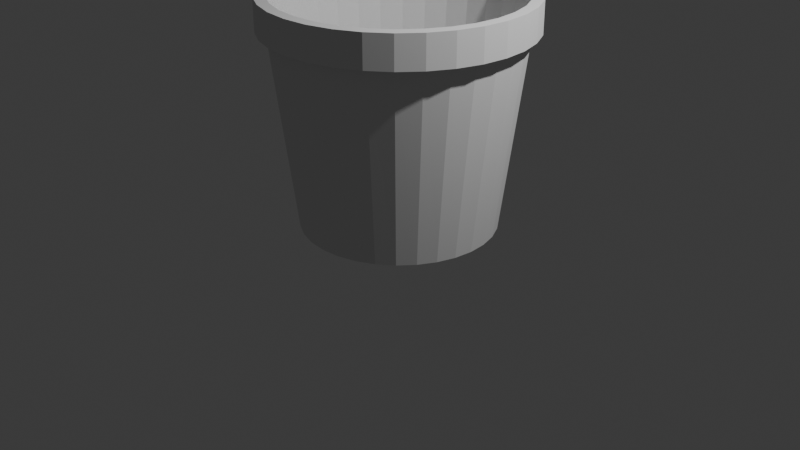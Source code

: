 # Source: cactus.blend  (saved by Blender 4.0.36; exported with 4.5.12 LTS)
import bpy
from mathutils import Matrix  # noqa: F401  (used for matrix-valued properties, if any)

bpy.ops.wm.read_factory_settings(use_empty=True)
scene = bpy.context.scene
scene.name = 'Scene'

# ---- collections
col_collection = bpy.data.collections.new('Collection'); scene.collection.children.link(col_collection)

# ---- node groups
ng_auto_smooth = bpy.data.node_groups.new('Auto Smooth', 'GeometryNodeTree')
_s = ng_auto_smooth.interface.new_socket(name='Geometry', in_out='OUTPUT', socket_type='NodeSocketGeometry')
_s = ng_auto_smooth.interface.new_socket(name='Geometry', in_out='INPUT', socket_type='NodeSocketGeometry')
_s = ng_auto_smooth.interface.new_socket(name='Angle', in_out='INPUT', socket_type='NodeSocketFloat')
_s.subtype = 'ANGLE'
_s.min_value = 0.0
_s.max_value = 3.142
ng_auto_smooth.is_modifier = True
_N = ng_auto_smooth.nodes; _L = ng_auto_smooth.links
n0 = _N.new('NodeGroupOutput'); n0.name = 'Group Output'; n0.location = (480, -100)
n1 = _N.new('NodeGroupInput'); n1.name = 'Group Input'; n1.location = (-420, -300)
n2 = _N.new('NodeGroupInput'); n2.name = 'Group Input.001'; n2.location = (-60, -100)
n3 = _N.new('GeometryNodeSetShadeSmooth'); n3.name = 'Set Shade Smooth'; n3.location = (120, -100)
n3.domain = 'EDGE'
n4 = _N.new('GeometryNodeSetShadeSmooth'); n4.name = 'Set Shade Smooth.001'; n4.location = (300, -100)
n5 = _N.new('GeometryNodeInputMeshEdgeAngle'); n5.name = 'Edge Angle'; n5.location = (-420, -220)
n6 = _N.new('GeometryNodeInputEdgeSmooth'); n6.name = 'Is Edge Smooth'; n6.location = (-60, -160)
n7 = _N.new('GeometryNodeInputShadeSmooth'); n7.name = 'Is Face Smooth'; n7.location = (-240, -340)
n8 = _N.new('FunctionNodeBooleanMath'); n8.name = 'Boolean Math'; n8.location = (-60, -220)
n9 = _N.new('FunctionNodeCompare'); n9.name = 'Compare'; n9.location = (-240, -180)
n9.operation = 'LESS_EQUAL'
_L.new(n5.outputs[0], n9.inputs[0])
_L.new(n4.outputs[0], n0.inputs[0])
_L.new(n1.outputs[1], n9.inputs[1])
_L.new(n9.outputs[0], n8.inputs[0])
_L.new(n7.outputs[0], n8.inputs[1])
_L.new(n2.outputs[0], n3.inputs[0])
_L.new(n6.outputs[0], n3.inputs[1])
_L.new(n3.outputs[0], n4.inputs[0])
_L.new(n8.outputs[0], n3.inputs[2])
n0.is_active_output = True

# ---- world
world_world = bpy.data.worlds.new('World'); scene.world = world_world
world_world.use_nodes = True; world_world.node_tree.nodes.clear()
_N = world_world.node_tree.nodes; _L = world_world.node_tree.links
n0 = _N.new('ShaderNodeOutputWorld'); n0.name = 'World Output'; n0.location = (300, 300)
n1 = _N.new('ShaderNodeBackground'); n1.name = 'Background'; n1.location = (10, 300)
n1.inputs[0].default_value = (0.05088, 0.05088, 0.05088, 1.0)
_L.new(n1.outputs[0], n0.inputs[0])
n0.is_active_output = True
world_world.color = (0.05088, 0.05088, 0.05088)
world_world.use_sun_shadow = False
world_world.sun_shadow_jitter_overblur = 0.0

# ---- cameras
cam_camera = bpy.data.cameras.new('Camera')
cam_camera.clip_end = 100.0
cam_camera.ortho_scale = 7.314

# ---- lights
light_light = bpy.data.lights.new('Light', 'POINT')
light_light.transmission_factor = 0.0
light_light.use_soft_falloff = False
light_light.energy = 1000.0
light_light.shadow_soft_size = 0.1
light_light.shadow_maximum_resolution = 0.006
light_light.use_absolute_resolution = True

# ---- meshes
me_cylinder = bpy.data.meshes.new('Cylinder')
me_cylinder.from_pydata([(0.0, 0.1057, 0.003517), (-6.856e-10, 1.245, 2.004), (0.02062, 0.1037, 0.003517), (0.243, 1.221, 2.004), (0.04045, 0.09766, 0.003517), (0.4766, 1.151, 2.004), (0.05873, 0.08789, 0.003517), (0.6919, 1.035, 2.004), (0.07474, 0.07474, 0.003517), (0.8806, 0.8806, 2.004), (0.08789, 0.05873, 0.003517), (1.035, 0.6919, 2.004), (0.09766, 0.04045, 0.003517), (1.151, 0.4766, 2.004), (0.1037, 0.02062, 0.003517), (1.221, 0.243, 2.004), (0.1057, 0.0, 0.003517), (1.245, 1.828e-09, 2.004), (0.1037, -0.02062, 0.003517), (1.221, -0.243, 2.004), (0.09766, -0.04045, 0.003517), (1.151, -0.4766, 2.004), (0.08789, -0.05873, 0.003517), (1.035, -0.6919, 2.004), (0.07474, -0.07474, 0.003517), (0.8806, -0.8806, 2.004), (0.05873, -0.08789, 0.003517), (0.6919, -1.035, 2.004), (0.04045, -0.09766, 0.003517), (0.4766, -1.151, 2.004), (0.02062, -0.1037, 0.003517), (0.243, -1.221, 2.004), (0.0, -0.1057, 0.003517), (-6.856e-10, -1.245, 2.004), (-0.02062, -0.1037, 0.003517), (-0.243, -1.221, 2.004), (-0.04045, -0.09766, 0.003517), (-0.4766, -1.151, 2.004), (-0.05873, -0.08789, 0.003517), (-0.6919, -1.035, 2.004), (-0.07474, -0.07474, 0.003517), (-0.8806, -0.8806, 2.004), (-0.08789, -0.05873, 0.003517), (-1.035, -0.6919, 2.004), (-0.09766, -0.04045, 0.003517), (-1.151, -0.4766, 2.004), (-0.1037, -0.02062, 0.003517), (-1.221, -0.243, 2.004), (-0.1057, 0.0, 0.003517), (-1.245, 1.828e-09, 2.004), (-0.1037, 0.02062, 0.003517), (-1.221, 0.243, 2.004), (-0.09766, 0.04045, 0.003517), (-1.151, 0.4766, 2.004), (-0.08789, 0.05873, 0.003517), (-1.035, 0.6919, 2.004), (-0.07474, 0.07474, 0.003517), (-0.8806, 0.8806, 2.004), (-0.05873, 0.08789, 0.003517), (-0.6919, 1.035, 2.004), (-0.04045, 0.09766, 0.003517), (-0.4766, 1.151, 2.004), (-0.02062, 0.1037, 0.003517), (-0.243, 1.221, 2.004), (0.2621, 1.318, 2.004), (1.019e-09, 1.343, 2.004), (0.5141, 1.241, 2.004), (0.7463, 1.117, 2.004), (0.9499, 0.9499, 2.004), (1.117, 0.7463, 2.004), (1.241, 0.5141, 2.004), (1.318, 0.2621, 2.004), (1.343, 2.265e-09, 2.004), (1.318, -0.2621, 2.004), (1.241, -0.5141, 2.004), (1.117, -0.7463, 2.004), (0.9499, -0.9499, 2.004), (0.7463, -1.117, 2.004), (0.5141, -1.241, 2.004), (0.2621, -1.318, 2.004), (1.019e-09, -1.343, 2.004), (-0.2621, -1.318, 2.004), (-0.5141, -1.241, 2.004), (-0.7463, -1.117, 2.004), (-0.9499, -0.9499, 2.004), (-1.117, -0.7463, 2.004), (-1.241, -0.5141, 2.004), (-1.318, -0.2621, 2.004), (-1.343, 2.265e-09, 2.004), (-1.318, 0.2621, 2.004), (-1.241, 0.5141, 2.004), (-1.117, 0.7463, 2.004), (-0.9499, 0.9499, 2.004), (-0.7463, 1.117, 2.004), (-0.5141, 1.241, 2.004), (-0.2621, 1.318, 2.004), (0.2621, 1.318, 2.334), (2.77e-09, 1.343, 2.334), (0.5141, 1.241, 2.334), (0.7463, 1.117, 2.334), (0.9499, 0.9499, 2.334), (1.117, 0.7463, 2.334), (1.241, 0.5141, 2.334), (1.318, 0.2621, 2.334), (1.343, 2.265e-09, 2.334), (1.318, -0.2621, 2.334), (1.241, -0.5141, 2.334), (1.117, -0.7463, 2.334), (0.9499, -0.9499, 2.334), (0.7463, -1.117, 2.334), (0.5141, -1.241, 2.334), (0.2621, -1.318, 2.334), (2.77e-09, -1.343, 2.334), (-0.2621, -1.318, 2.334), (-0.5141, -1.241, 2.334), (-0.7463, -1.117, 2.334), (-0.9499, -0.9499, 2.334), (-1.117, -0.7463, 2.334), (-1.241, -0.5141, 2.334), (-1.318, -0.2621, 2.334), (-1.343, 2.265e-09, 2.334), (-1.318, 0.2621, 2.334), (-1.241, 0.5141, 2.334), (-1.117, 0.7463, 2.334), (-0.9499, 0.9499, 2.334), (-0.7463, 1.117, 2.334), (-0.5141, 1.241, 2.334), (-0.2621, 1.318, 2.334), (0.2398, 1.205, 2.334), (5.864e-09, 1.229, 2.334), (0.4703, 1.135, 2.334), (0.6828, 1.022, 2.334), (0.869, 0.869, 2.334), (1.022, 0.6828, 2.334), (1.135, 0.4703, 2.334), (1.205, 0.2398, 2.334), (1.229, 1.121e-09, 2.334), (1.205, -0.2398, 2.334), (1.135, -0.4703, 2.334), (1.022, -0.6828, 2.334), (0.869, -0.869, 2.334), (0.6828, -1.022, 2.334), (0.4703, -1.135, 2.334), (0.2398, -1.205, 2.334), (5.864e-09, -1.229, 2.334), (-0.2398, -1.205, 2.334), (-0.4703, -1.135, 2.334), (-0.6828, -1.022, 2.334), (-0.869, -0.869, 2.334), (-1.022, -0.6828, 2.334), (-1.135, -0.4703, 2.334), (-1.205, -0.2398, 2.334), (-1.229, 1.121e-09, 2.334), (-1.205, 0.2398, 2.334), (-1.135, 0.4703, 2.334), (-1.022, 0.6828, 2.334), (-0.869, 0.869, 2.334), (-0.6828, 1.022, 2.334), (-0.4703, 1.135, 2.334), (-0.2398, 1.205, 2.334), (0.01915, 0.09626, 0.1216), (1.931e-08, 0.09814, 0.1216), (0.03756, 0.09067, 0.1216), (0.05453, 0.0816, 0.1216), (0.0694, 0.0694, 0.1216), (0.0816, 0.05453, 0.1216), (0.09067, 0.03756, 0.1216), (0.09626, 0.01915, 0.1216), (0.09814, 4.034e-09, 0.1216), (0.09626, -0.01915, 0.1216), (0.09067, -0.03756, 0.1216), (0.0816, -0.05453, 0.1216), (0.0694, -0.0694, 0.1216), (0.05453, -0.0816, 0.1216), (0.03756, -0.09067, 0.1216), (0.01915, -0.09626, 0.1216), (1.931e-08, -0.09814, 0.1216), (-0.01915, -0.09626, 0.1216), (-0.03756, -0.09067, 0.1216), (-0.05453, -0.0816, 0.1216), (-0.0694, -0.0694, 0.1216), (-0.0816, -0.05453, 0.1216), (-0.09067, -0.03756, 0.1216), (-0.09626, -0.01915, 0.1216), (-0.09814, 4.034e-09, 0.1216), (-0.09626, 0.01915, 0.1216), (-0.09067, 0.03756, 0.1216), (-0.0816, 0.05453, 0.1216), (-0.0694, 0.0694, 0.1216), (-0.05453, 0.0816, 0.1216), (-0.03756, 0.09067, 0.1216), (-0.01915, 0.09626, 0.1216), (0.0, 1.0, 0.003517), (0.1951, 0.9808, 0.003517), (0.3827, 0.9239, 0.003517), (0.5556, 0.8315, 0.003517), (0.7071, 0.7071, 0.003517), (0.8315, 0.5556, 0.003517), (0.9239, 0.3827, 0.003517), (0.9808, 0.1951, 0.003517), (1.0, 0.0, 0.003517), (0.9808, -0.1951, 0.003517), (0.9239, -0.3827, 0.003517), (0.8315, -0.5556, 0.003517), (0.7071, -0.7071, 0.003517), (0.5556, -0.8315, 0.003517), (0.3827, -0.9239, 0.003517), (0.1951, -0.9808, 0.003517), (0.0, -1.0, 0.003517), (-0.1951, -0.9808, 0.003517), (-0.3827, -0.9239, 0.003517), (-0.5556, -0.8315, 0.003517), (-0.7071, -0.7071, 0.003517), (-0.8315, -0.5556, 0.003517), (-0.9239, -0.3827, 0.003517), (-0.9808, -0.1951, 0.003517), (-1.0, 0.0, 0.003517), (-0.9808, 0.1951, 0.003517), (-0.9239, 0.3827, 0.003517), (-0.8315, 0.5556, 0.003517), (-0.7071, 0.7071, 0.003517), (-0.5556, 0.8315, 0.003517), (-0.3827, 0.9239, 0.003517), (-0.1951, 0.9808, 0.003517), (0.1936, 0.9734, 0.1216), (2.568e-09, 0.9924, 0.1216), (0.3798, 0.9169, 0.1216), (0.5514, 0.8252, 0.1216), (0.7018, 0.7018, 0.1216), (0.8252, 0.5514, 0.1216), (0.9169, 0.3798, 0.1216), (0.9734, 0.1936, 0.1216), (0.9924, 4.034e-09, 0.1216), (0.9734, -0.1936, 0.1216), (0.9169, -0.3798, 0.1216), (0.8252, -0.5514, 0.1216), (0.7018, -0.7018, 0.1216), (0.5514, -0.8252, 0.1216), (0.3798, -0.9169, 0.1216), (0.1936, -0.9734, 0.1216), (2.568e-09, -0.9924, 0.1216), (-0.1936, -0.9734, 0.1216), (-0.3798, -0.9169, 0.1216), (-0.5514, -0.8252, 0.1216), (-0.7018, -0.7018, 0.1216), (-0.8252, -0.5514, 0.1216), (-0.9169, -0.3798, 0.1216), (-0.9734, -0.1936, 0.1216), (-0.9924, 4.034e-09, 0.1216), (-0.9734, 0.1936, 0.1216), (-0.9169, 0.3798, 0.1216), (-0.8252, 0.5514, 0.1216), (-0.7018, 0.7018, 0.1216), (-0.5514, 0.8252, 0.1216), (-0.3798, 0.9169, 0.1216), (-0.1936, 0.9734, 0.1216)], [], [(192, 1, 3, 193), (193, 3, 5, 194), (194, 5, 7, 195), (195, 7, 9, 196), (196, 9, 11, 197), (197, 11, 13, 198), (198, 13, 15, 199), (199, 15, 17, 200), (200, 17, 19, 201), (201, 19, 21, 202), (202, 21, 23, 203), (203, 23, 25, 204), (204, 25, 27, 205), (205, 27, 29, 206), (206, 29, 31, 207), (207, 31, 33, 208), (208, 33, 35, 209), (209, 35, 37, 210), (210, 37, 39, 211), (211, 39, 41, 212), (212, 41, 43, 213), (213, 43, 45, 214), (214, 45, 47, 215), (215, 47, 49, 216), (216, 49, 51, 217), (217, 51, 53, 218), (218, 53, 55, 219), (219, 55, 57, 220), (220, 57, 59, 221), (221, 59, 61, 222), (63, 61, 94, 95), (222, 61, 63, 223), (223, 63, 1, 192), (88, 87, 119, 120), (19, 17, 72, 73), (37, 35, 81, 82), (55, 53, 90, 91), (11, 9, 68, 69), (29, 27, 77, 78), (47, 45, 86, 87), (3, 1, 65, 64), (1, 63, 95, 65), (21, 19, 73, 74), (39, 37, 82, 83), (57, 55, 91, 92), (13, 11, 69, 70), (31, 29, 78, 79), (49, 47, 87, 88), (5, 3, 64, 66), (23, 21, 74, 75), (41, 39, 83, 84), (59, 57, 92, 93), (15, 13, 70, 71), (33, 31, 79, 80), (51, 49, 88, 89), (7, 5, 66, 67), (25, 23, 75, 76), (43, 41, 84, 85), (61, 59, 93, 94), (17, 15, 71, 72), (35, 33, 80, 81), (53, 51, 89, 90), (9, 7, 67, 68), (27, 25, 76, 77), (45, 43, 85, 86), (123, 122, 154, 155), (75, 74, 106, 107), (89, 88, 120, 121), (76, 75, 107, 108), (90, 89, 121, 122), (77, 76, 108, 109), (91, 90, 122, 123), (78, 77, 109, 110), (64, 65, 97, 96), (92, 91, 123, 124), (79, 78, 110, 111), (66, 64, 96, 98), (93, 92, 124, 125), (80, 79, 111, 112), (67, 66, 98, 99), (94, 93, 125, 126), (81, 80, 112, 113), (68, 67, 99, 100), (95, 94, 126, 127), (82, 81, 113, 114), (69, 68, 100, 101), (65, 95, 127, 97), (83, 82, 114, 115), (70, 69, 101, 102), (84, 83, 115, 116), (71, 70, 102, 103), (85, 84, 116, 117), (72, 71, 103, 104), (86, 85, 117, 118), (73, 72, 104, 105), (87, 86, 118, 119), (74, 73, 105, 106), (131, 130, 226, 227), (110, 109, 141, 142), (96, 97, 129, 128), (124, 123, 155, 156), (111, 110, 142, 143), (98, 96, 128, 130), (125, 124, 156, 157), (112, 111, 143, 144), (99, 98, 130, 131), (126, 125, 157, 158), (113, 112, 144, 145), (100, 99, 131, 132), (127, 126, 158, 159), (114, 113, 145, 146), (101, 100, 132, 133), (97, 127, 159, 129), (115, 114, 146, 147), (102, 101, 133, 134), (116, 115, 147, 148), (103, 102, 134, 135), (117, 116, 148, 149), (104, 103, 135, 136), (118, 117, 149, 150), (105, 104, 136, 137), (119, 118, 150, 151), (106, 105, 137, 138), (120, 119, 151, 152), (107, 106, 138, 139), (121, 120, 152, 153), (108, 107, 139, 140), (122, 121, 153, 154), (109, 108, 140, 141), (158, 157, 253, 254), (145, 144, 240, 241), (132, 131, 227, 228), (159, 158, 254, 255), (146, 145, 241, 242), (133, 132, 228, 229), (129, 159, 255, 225), (147, 146, 242, 243), (134, 133, 229, 230), (148, 147, 243, 244), (135, 134, 230, 231), (149, 148, 244, 245), (136, 135, 231, 232), (150, 149, 245, 246), (137, 136, 232, 233), (151, 150, 246, 247), (138, 137, 233, 234), (152, 151, 247, 248), (139, 138, 234, 235), (153, 152, 248, 249), (140, 139, 235, 236), (154, 153, 249, 250), (141, 140, 236, 237), (155, 154, 250, 251), (142, 141, 237, 238), (128, 129, 225, 224), (156, 155, 251, 252), (143, 142, 238, 239), (130, 128, 224, 226), (157, 156, 252, 253), (144, 143, 239, 240), (2, 0, 192, 193), (4, 2, 193, 194), (6, 4, 194, 195), (8, 6, 195, 196), (10, 8, 196, 197), (12, 10, 197, 198), (14, 12, 198, 199), (16, 14, 199, 200), (18, 16, 200, 201), (20, 18, 201, 202), (22, 20, 202, 203), (24, 22, 203, 204), (26, 24, 204, 205), (28, 26, 205, 206), (30, 28, 206, 207), (32, 30, 207, 208), (34, 32, 208, 209), (36, 34, 209, 210), (38, 36, 210, 211), (40, 38, 211, 212), (42, 40, 212, 213), (44, 42, 213, 214), (46, 44, 214, 215), (48, 46, 215, 216), (50, 48, 216, 217), (52, 50, 217, 218), (54, 52, 218, 219), (56, 54, 219, 220), (58, 56, 220, 221), (60, 58, 221, 222), (62, 60, 222, 223), (0, 62, 223, 192), (161, 160, 224, 225), (160, 162, 226, 224), (162, 163, 227, 226), (163, 164, 228, 227), (164, 165, 229, 228), (165, 166, 230, 229), (166, 167, 231, 230), (167, 168, 232, 231), (168, 169, 233, 232), (169, 170, 234, 233), (170, 171, 235, 234), (171, 172, 236, 235), (172, 173, 237, 236), (173, 174, 238, 237), (174, 175, 239, 238), (175, 176, 240, 239), (176, 177, 241, 240), (177, 178, 242, 241), (178, 179, 243, 242), (179, 180, 244, 243), (180, 181, 245, 244), (181, 182, 246, 245), (182, 183, 247, 246), (183, 184, 248, 247), (184, 185, 249, 248), (185, 186, 250, 249), (186, 187, 251, 250), (187, 188, 252, 251), (188, 189, 253, 252), (189, 190, 254, 253), (190, 191, 255, 254), (191, 161, 225, 255), (2, 161, 0), (34, 177, 32), (161, 191, 0), (30, 175, 174), (2, 4, 162), (24, 172, 171), (60, 62, 190), (6, 162, 4), (160, 2, 162), (187, 54, 56), (163, 162, 6), (58, 190, 189), (56, 58, 189), (163, 6, 8), (56, 189, 188), (164, 163, 8), (188, 187, 56), (10, 165, 8), (22, 171, 170), (62, 191, 190), (187, 186, 54), (165, 10, 12), (177, 176, 32), (166, 165, 12), (50, 52, 186), (166, 12, 14), (50, 186, 185), (167, 166, 14), (48, 50, 185), (167, 14, 16), (168, 167, 16), (48, 185, 184), (48, 184, 183), (169, 168, 16), (46, 48, 183), (169, 16, 18), (170, 169, 18), (46, 183, 182), (44, 46, 182), (170, 18, 20), (44, 182, 181), (20, 22, 170), (42, 44, 181), (180, 40, 181), (22, 24, 171), (165, 164, 8), (186, 52, 54), (40, 180, 179), (173, 172, 24), (38, 40, 179), (173, 24, 26), (38, 179, 178), (174, 173, 26), (36, 38, 178), (174, 26, 28), (28, 30, 174), (177, 34, 178), (191, 62, 0), (175, 30, 32), (34, 36, 178), (40, 42, 181), (176, 175, 32), (190, 58, 60), (160, 161, 2)])
_uv = me_cylinder.uv_layers.new(name='UVMap')
_uv.uv.foreach_set('vector', [1.0, 0.5, 1.0, 1.0, 0.9688, 1.0, 0.9688, 0.5, 0.9688, 0.5, 0.9688, 1.0, 0.9375, 1.0, 0.9375, 0.5, 0.9375, 0.5, 0.9375, 1.0, 0.9062, 1.0, 0.9062, 0.5, 0.9062, 0.5, 0.9062, 1.0, 0.875, 1.0, 0.875, 0.5, 0.875, 0.5, 0.875, 1.0, 0.8438, 1.0, 0.8438, 0.5, 0.8438, 0.5, 0.8438, 1.0, 0.8125, 1.0, 0.8125, 0.5, 0.8125, 0.5, 0.8125, 1.0, 0.7812, 1.0, 0.7812, 0.5, 0.7812, 0.5, 0.7812, 1.0, 0.75, 1.0, 0.75, 0.5, 0.75, 0.5, 0.75, 1.0, 0.7188, 1.0, 0.7188, 0.5, 0.7188, 0.5, 0.7188, 1.0, 0.6875, 1.0, 0.6875, 0.5, 0.6875, 0.5, 0.6875, 1.0, 0.6562, 1.0, 0.6562, 0.5, 0.6562, 0.5, 0.6562, 1.0, 0.625, 1.0, 0.625, 0.5, 0.625, 0.5, 0.625, 1.0, 0.5938, 1.0, 0.5938, 0.5, 0.5938, 0.5, 0.5938, 1.0, 0.5625, 1.0, 0.5625, 0.5, 0.5625, 0.5, 0.5625, 1.0, 0.5312, 1.0, 0.5312, 0.5, 0.5312, 0.5, 0.5312, 1.0, 0.5, 1.0, 0.5, 0.5, 0.5, 0.5, 0.5, 1.0, 0.4688, 1.0, 0.4688, 0.5, 0.4688, 0.5, 0.4688, 1.0, 0.4375, 1.0, 0.4375, 0.5, 0.4375, 0.5, 0.4375, 1.0, 0.4062, 1.0, 0.4062, 0.5, 0.4062, 0.5, 0.4062, 1.0, 0.375, 1.0, 0.375, 0.5, 0.375, 0.5, 0.375, 1.0, 0.3438, 1.0, 0.3438, 0.5, 0.3438, 0.5, 0.3438, 1.0, 0.3125, 1.0, 0.3125, 0.5, 0.3125, 0.5, 0.3125, 1.0, 0.2812, 1.0, 0.2812, 0.5, 0.2812, 0.5, 0.2812, 1.0, 0.25, 1.0, 0.25, 0.5, 0.25, 0.5, 0.25, 1.0, 0.2188, 1.0, 0.2188, 0.5, 0.2188, 0.5, 0.2188, 1.0, 0.1875, 1.0, 0.1875, 0.5, 0.1875, 0.5, 0.1875, 1.0, 0.1562, 1.0, 0.1562, 0.5, 0.1562, 0.5, 0.1562, 1.0, 0.125, 1.0, 0.125, 0.5, 0.125, 0.5, 0.125, 1.0, 0.09375, 1.0, 0.09375, 0.5, 0.09375, 0.5, 0.09375, 1.0, 0.0625, 1.0, 0.0625, 0.5, 0.03125, 1.0, 0.0625, 1.0, 0.0625, 1.0, 0.03125, 1.0, 0.0625, 0.5, 0.0625, 1.0, 0.03125, 1.0, 0.03125, 0.5, 0.03125, 0.5, 0.03125, 1.0, 0.0, 1.0, 0.0, 0.5, 0.25, 1.0, 0.2812, 1.0, 0.2812, 1.0, 0.25, 1.0, 0.7188, 1.0, 0.75, 1.0, 0.75, 1.0, 0.7188, 1.0, 0.4375, 1.0, 0.4688, 1.0, 0.4688, 1.0, 0.4375, 1.0, 0.1562, 1.0, 0.1875, 1.0, 0.1875, 1.0, 0.1562, 1.0, 0.8438, 1.0, 0.875, 1.0, 0.875, 1.0, 0.8438, 1.0, 0.5625, 1.0, 0.5938, 1.0, 0.5938, 1.0, 0.5625, 1.0, 0.2812, 1.0, 0.3125, 1.0, 0.3125, 1.0, 0.2812, 1.0, 0.9688, 1.0, 1.0, 1.0, 1.0, 1.0, 0.9688, 1.0, 0.0, 1.0, 0.03125, 1.0, 0.03125, 1.0, 0.0, 1.0, 0.6875, 1.0, 0.7188, 1.0, 0.7188, 1.0, 0.6875, 1.0, 0.4062, 1.0, 0.4375, 1.0, 0.4375, 1.0, 0.4062, 1.0, 0.125, 1.0, 0.1562, 1.0, 0.1562, 1.0, 0.125, 1.0, 0.8125, 1.0, 0.8438, 1.0, 0.8438, 1.0, 0.8125, 1.0, 0.5312, 1.0, 0.5625, 1.0, 0.5625, 1.0, 0.5312, 1.0, 0.25, 1.0, 0.2812, 1.0, 0.2812, 1.0, 0.25, 1.0, 0.9375, 1.0, 0.9688, 1.0, 0.9688, 1.0, 0.9375, 1.0, 0.6562, 1.0, 0.6875, 1.0, 0.6875, 1.0, 0.6562, 1.0, 0.375, 1.0, 0.4062, 1.0, 0.4062, 1.0, 0.375, 1.0, 0.09375, 1.0, 0.125, 1.0, 0.125, 1.0, 0.09375, 1.0, 0.7812, 1.0, 0.8125, 1.0, 0.8125, 1.0, 0.7812, 1.0, 0.5, 1.0, 0.5312, 1.0, 0.5312, 1.0, 0.5, 1.0, 0.2188, 1.0, 0.25, 1.0, 0.25, 1.0, 0.2188, 1.0, 0.9062, 1.0, 0.9375, 1.0, 0.9375, 1.0, 0.9062, 1.0, 0.625, 1.0, 0.6562, 1.0, 0.6562, 1.0, 0.625, 1.0, 0.3438, 1.0, 0.375, 1.0, 0.375, 1.0, 0.3438, 1.0, 0.0625, 1.0, 0.09375, 1.0, 0.09375, 1.0, 0.0625, 1.0, 0.75, 1.0, 0.7812, 1.0, 0.7812, 1.0, 0.75, 1.0, 0.4688, 1.0, 0.5, 1.0, 0.5, 1.0, 0.4688, 1.0, 0.1875, 1.0, 0.2188, 1.0, 0.2188, 1.0, 0.1875, 1.0, 0.875, 1.0, 0.9062, 1.0, 0.9062, 1.0, 0.875, 1.0, 0.5938, 1.0, 0.625, 1.0, 0.625, 1.0, 0.5938, 1.0, 0.3125, 1.0, 0.3438, 1.0, 0.3438, 1.0, 0.3125, 1.0, 0.1562, 1.0, 0.1875, 1.0, 0.1875, 1.0, 0.1562, 1.0, 0.6562, 1.0, 0.6875, 1.0, 0.6875, 1.0, 0.6562, 1.0, 0.2188, 1.0, 0.25, 1.0, 0.25, 1.0, 0.2188, 1.0, 0.625, 1.0, 0.6562, 1.0, 0.6562, 1.0, 0.625, 1.0, 0.1875, 1.0, 0.2188, 1.0, 0.2188, 1.0, 0.1875, 1.0, 0.5938, 1.0, 0.625, 1.0, 0.625, 1.0, 0.5938, 1.0, 0.1562, 1.0, 0.1875, 1.0, 0.1875, 1.0, 0.1562, 1.0, 0.5625, 1.0, 0.5938, 1.0, 0.5938, 1.0, 0.5625, 1.0, 0.9688, 1.0, 1.0, 1.0, 1.0, 1.0, 0.9688, 1.0, 0.125, 1.0, 0.1562, 1.0, 0.1562, 1.0, 0.125, 1.0, 0.5312, 1.0, 0.5625, 1.0, 0.5625, 1.0, 0.5312, 1.0, 0.9375, 1.0, 0.9688, 1.0, 0.9688, 1.0, 0.9375, 1.0, 0.09375, 1.0, 0.125, 1.0, 0.125, 1.0, 0.09375, 1.0, 0.5, 1.0, 0.5312, 1.0, 0.5312, 1.0, 0.5, 1.0, 0.9062, 1.0, 0.9375, 1.0, 0.9375, 1.0, 0.9062, 1.0, 0.0625, 1.0, 0.09375, 1.0, 0.09375, 1.0, 0.0625, 1.0, 0.4688, 1.0, 0.5, 1.0, 0.5, 1.0, 0.4688, 1.0, 0.875, 1.0, 0.9062, 1.0, 0.9062, 1.0, 0.875, 1.0, 0.03125, 1.0, 0.0625, 1.0, 0.0625, 1.0, 0.03125, 1.0, 0.4375, 1.0, 0.4688, 1.0, 0.4688, 1.0, 0.4375, 1.0, 0.8438, 1.0, 0.875, 1.0, 0.875, 1.0, 0.8438, 1.0, 0.0, 1.0, 0.03125, 1.0, 0.03125, 1.0, 0.0, 1.0, 0.4062, 1.0, 0.4375, 1.0, 0.4375, 1.0, 0.4062, 1.0, 0.8125, 1.0, 0.8438, 1.0, 0.8438, 1.0, 0.8125, 1.0, 0.375, 1.0, 0.4062, 1.0, 0.4062, 1.0, 0.375, 1.0, 0.7812, 1.0, 0.8125, 1.0, 0.8125, 1.0, 0.7812, 1.0, 0.3438, 1.0, 0.375, 1.0, 0.375, 1.0, 0.3438, 1.0, 0.75, 1.0, 0.7812, 1.0, 0.7812, 1.0, 0.75, 1.0, 0.3125, 1.0, 0.3438, 1.0, 0.3438, 1.0, 0.3125, 1.0, 0.7188, 1.0, 0.75, 1.0, 0.75, 1.0, 0.7188, 1.0, 0.2812, 1.0, 0.3125, 1.0, 0.3125, 1.0, 0.2812, 1.0, 0.6875, 1.0, 0.7188, 1.0, 0.7188, 1.0, 0.6875, 1.0, 0.9062, 1.0, 0.9375, 1.0, 0.9375, 1.0, 0.9062, 1.0, 0.5625, 1.0, 0.5938, 1.0, 0.5938, 1.0, 0.5625, 1.0, 0.9688, 1.0, 1.0, 1.0, 1.0, 1.0, 0.9688, 1.0, 0.125, 1.0, 0.1562, 1.0, 0.1562, 1.0, 0.125, 1.0, 0.5312, 1.0, 0.5625, 1.0, 0.5625, 1.0, 0.5312, 1.0, 0.9375, 1.0, 0.9688, 1.0, 0.9688, 1.0, 0.9375, 1.0, 0.09375, 1.0, 0.125, 1.0, 0.125, 1.0, 0.09375, 1.0, 0.5, 1.0, 0.5312, 1.0, 0.5312, 1.0, 0.5, 1.0, 0.9062, 1.0, 0.9375, 1.0, 0.9375, 1.0, 0.9062, 1.0, 0.0625, 1.0, 0.09375, 1.0, 0.09375, 1.0, 0.0625, 1.0, 0.4688, 1.0, 0.5, 1.0, 0.5, 1.0, 0.4688, 1.0, 0.875, 1.0, 0.9062, 1.0, 0.9062, 1.0, 0.875, 1.0, 0.03125, 1.0, 0.0625, 1.0, 0.0625, 1.0, 0.03125, 1.0, 0.4375, 1.0, 0.4688, 1.0, 0.4688, 1.0, 0.4375, 1.0, 0.8438, 1.0, 0.875, 1.0, 0.875, 1.0, 0.8438, 1.0, 0.0, 1.0, 0.03125, 1.0, 0.03125, 1.0, 0.0, 1.0, 0.4062, 1.0, 0.4375, 1.0, 0.4375, 1.0, 0.4062, 1.0, 0.8125, 1.0, 0.8438, 1.0, 0.8438, 1.0, 0.8125, 1.0, 0.375, 1.0, 0.4062, 1.0, 0.4062, 1.0, 0.375, 1.0, 0.7812, 1.0, 0.8125, 1.0, 0.8125, 1.0, 0.7812, 1.0, 0.3438, 1.0, 0.375, 1.0, 0.375, 1.0, 0.3438, 1.0, 0.75, 1.0, 0.7812, 1.0, 0.7812, 1.0, 0.75, 1.0, 0.3125, 1.0, 0.3438, 1.0, 0.3438, 1.0, 0.3125, 1.0, 0.7188, 1.0, 0.75, 1.0, 0.75, 1.0, 0.7188, 1.0, 0.2812, 1.0, 0.3125, 1.0, 0.3125, 1.0, 0.2812, 1.0, 0.6875, 1.0, 0.7188, 1.0, 0.7188, 1.0, 0.6875, 1.0, 0.25, 1.0, 0.2812, 1.0, 0.2812, 1.0, 0.25, 1.0, 0.6562, 1.0, 0.6875, 1.0, 0.6875, 1.0, 0.6562, 1.0, 0.2188, 1.0, 0.25, 1.0, 0.25, 1.0, 0.2188, 1.0, 0.625, 1.0, 0.6562, 1.0, 0.6562, 1.0, 0.625, 1.0, 0.1875, 1.0, 0.2188, 1.0, 0.2188, 1.0, 0.1875, 1.0, 0.5938, 1.0, 0.625, 1.0, 0.625, 1.0, 0.5938, 1.0, 0.0625, 1.0, 0.09375, 1.0, 0.09375, 1.0, 0.0625, 1.0, 0.4688, 1.0, 0.5, 1.0, 0.5, 1.0, 0.4688, 1.0, 0.875, 1.0, 0.9062, 1.0, 0.9062, 1.0, 0.875, 1.0, 0.03125, 1.0, 0.0625, 1.0, 0.0625, 1.0, 0.03125, 1.0, 0.4375, 1.0, 0.4688, 1.0, 0.4688, 1.0, 0.4375, 1.0, 0.8438, 1.0, 0.875, 1.0, 0.875, 1.0, 0.8438, 1.0, 0.0, 1.0, 0.03125, 1.0, 0.03125, 1.0, 0.0, 1.0, 0.4062, 1.0, 0.4375, 1.0, 0.4375, 1.0, 0.4062, 1.0, 0.8125, 1.0, 0.8438, 1.0, 0.8438, 1.0, 0.8125, 1.0, 0.375, 1.0, 0.4062, 1.0, 0.4062, 1.0, 0.375, 1.0, 0.7812, 1.0, 0.8125, 1.0, 0.8125, 1.0, 0.7812, 1.0, 0.3438, 1.0, 0.375, 1.0, 0.375, 1.0, 0.3438, 1.0, 0.75, 1.0, 0.7812, 1.0, 0.7812, 1.0, 0.75, 1.0, 0.3125, 1.0, 0.3438, 1.0, 0.3438, 1.0, 0.3125, 1.0, 0.7188, 1.0, 0.75, 1.0, 0.75, 1.0, 0.7188, 1.0, 0.2812, 1.0, 0.3125, 1.0, 0.3125, 1.0, 0.2812, 1.0, 0.6875, 1.0, 0.7188, 1.0, 0.7188, 1.0, 0.6875, 1.0, 0.25, 1.0, 0.2812, 1.0, 0.2812, 1.0, 0.25, 1.0, 0.6562, 1.0, 0.6875, 1.0, 0.6875, 1.0, 0.6562, 1.0, 0.2188, 1.0, 0.25, 1.0, 0.25, 1.0, 0.2188, 1.0, 0.625, 1.0, 0.6562, 1.0, 0.6562, 1.0, 0.625, 1.0, 0.1875, 1.0, 0.2188, 1.0, 0.2188, 1.0, 0.1875, 1.0, 0.5938, 1.0, 0.625, 1.0, 0.625, 1.0, 0.5938, 1.0, 0.1562, 1.0, 0.1875, 1.0, 0.1875, 1.0, 0.1562, 1.0, 0.5625, 1.0, 0.5938, 1.0, 0.5938, 1.0, 0.5625, 1.0, 0.9688, 1.0, 1.0, 1.0, 1.0, 1.0, 0.9688, 1.0, 0.125, 1.0, 0.1562, 1.0, 0.1562, 1.0, 0.125, 1.0, 0.5312, 1.0, 0.5625, 1.0, 0.5625, 1.0, 0.5312, 1.0, 0.9375, 1.0, 0.9688, 1.0, 0.9688, 1.0, 0.9375, 1.0, 0.09375, 1.0, 0.125, 1.0, 0.125, 1.0, 0.09375, 1.0, 0.5, 1.0, 0.5312, 1.0, 0.5312, 1.0, 0.5, 1.0, 0.7549, 0.2749, 0.75, 0.2754, 0.75, 0.49, 0.7968, 0.4854, 0.7597, 0.2734, 0.7549, 0.2749, 0.7968, 0.4854, 0.8418, 0.4717, 0.7641, 0.2711, 0.7597, 0.2734, 0.8418, 0.4717, 0.8833, 0.4496, 0.7679, 0.2679, 0.7641, 0.2711, 0.8833, 0.4496, 0.9197, 0.4197, 0.7711, 0.2641, 0.7679, 0.2679, 0.9197, 0.4197, 0.9496, 0.3833, 0.7734, 0.2597, 0.7711, 0.2641, 0.9496, 0.3833, 0.9717, 0.3418, 0.7749, 0.2549, 0.7734, 0.2597, 0.9717, 0.3418, 0.9854, 0.2968, 0.7754, 0.25, 0.7749, 0.2549, 0.9854, 0.2968, 0.99, 0.25, 0.7749, 0.2451, 0.7754, 0.25, 0.99, 0.25, 0.9854, 0.2032, 0.7734, 0.2403, 0.7749, 0.2451, 0.9854, 0.2032, 0.9717, 0.1582, 0.7711, 0.2359, 0.7734, 0.2403, 0.9717, 0.1582, 0.9496, 0.1167, 0.7679, 0.2321, 0.7711, 0.2359, 0.9496, 0.1167, 0.9197, 0.08029, 0.7641, 0.2289, 0.7679, 0.2321, 0.9197, 0.08029, 0.8833, 0.05045, 0.7597, 0.2266, 0.7641, 0.2289, 0.8833, 0.05045, 0.8418, 0.02827, 0.7549, 0.2251, 0.7597, 0.2266, 0.8418, 0.02827, 0.7968, 0.01461, 0.75, 0.2246, 0.7549, 0.2251, 0.7968, 0.01461, 0.75, 0.01, 0.7451, 0.2251, 0.75, 0.2246, 0.75, 0.01, 0.7032, 0.01461, 0.7403, 0.2266, 0.7451, 0.2251, 0.7032, 0.01461, 0.6582, 0.02827, 0.7359, 0.2289, 0.7403, 0.2266, 0.6582, 0.02827, 0.6167, 0.05045, 0.7321, 0.2321, 0.7359, 0.2289, 0.6167, 0.05045, 0.5803, 0.08029, 0.7289, 0.2359, 0.7321, 0.2321, 0.5803, 0.08029, 0.5504, 0.1167, 0.7266, 0.2403, 0.7289, 0.2359, 0.5504, 0.1167, 0.5283, 0.1582, 0.7251, 0.2451, 0.7266, 0.2403, 0.5283, 0.1582, 0.5146, 0.2032, 0.7246, 0.25, 0.7251, 0.2451, 0.5146, 0.2032, 0.51, 0.25, 0.7251, 0.2549, 0.7246, 0.25, 0.51, 0.25, 0.5146, 0.2968, 0.7266, 0.2597, 0.7251, 0.2549, 0.5146, 0.2968, 0.5283, 0.3418, 0.7289, 0.2641, 0.7266, 0.2597, 0.5283, 0.3418, 0.5504, 0.3833, 0.7321, 0.2679, 0.7289, 0.2641, 0.5504, 0.3833, 0.5803, 0.4197, 0.7359, 0.2711, 0.7321, 0.2679, 0.5803, 0.4197, 0.6167, 0.4496, 0.7403, 0.2734, 0.7359, 0.2711, 0.6167, 0.4496, 0.6582, 0.4717, 0.7451, 0.2749, 0.7403, 0.2734, 0.6582, 0.4717, 0.7032, 0.4854, 0.75, 0.2754, 0.7451, 0.2749, 0.7032, 0.4854, 0.75, 0.49, 0.25, 0.2737, 0.2546, 0.2733, 0.2968, 0.4854, 0.25, 0.49, 0.2546, 0.2733, 0.2591, 0.2719, 0.3418, 0.4717, 0.2968, 0.4854, 0.2591, 0.2719, 0.2632, 0.2697, 0.3833, 0.4496, 0.3418, 0.4717, 0.2632, 0.2697, 0.2668, 0.2668, 0.4197, 0.4197, 0.3833, 0.4496, 0.2668, 0.2668, 0.2697, 0.2632, 0.4496, 0.3833, 0.4197, 0.4197, 0.2697, 0.2632, 0.2719, 0.2591, 0.4717, 0.3418, 0.4496, 0.3833, 0.2719, 0.2591, 0.2733, 0.2546, 0.4854, 0.2968, 0.4717, 0.3418, 0.2733, 0.2546, 0.2737, 0.25, 0.49, 0.25, 0.4854, 0.2968, 0.2737, 0.25, 0.2733, 0.2454, 0.4854, 0.2032, 0.49, 0.25, 0.2733, 0.2454, 0.2719, 0.2409, 0.4717, 0.1582, 0.4854, 0.2032, 0.2719, 0.2409, 0.2697, 0.2368, 0.4496, 0.1167, 0.4717, 0.1582, 0.2697, 0.2368, 0.2668, 0.2332, 0.4197, 0.08029, 0.4496, 0.1167, 0.2668, 0.2332, 0.2632, 0.2303, 0.3833, 0.05045, 0.4197, 0.08029, 0.2632, 0.2303, 0.2591, 0.2281, 0.3418, 0.02827, 0.3833, 0.05045, 0.2591, 0.2281, 0.2546, 0.2267, 0.2968, 0.01461, 0.3418, 0.02827, 0.2546, 0.2267, 0.25, 0.2263, 0.25, 0.01, 0.2968, 0.01461, 0.25, 0.2263, 0.2454, 0.2267, 0.2032, 0.01461, 0.25, 0.01, 0.2454, 0.2267, 0.2409, 0.2281, 0.1582, 0.02827, 0.2032, 0.01461, 0.2409, 0.2281, 0.2368, 0.2303, 0.1167, 0.05045, 0.1582, 0.02827, 0.2368, 0.2303, 0.2332, 0.2332, 0.08029, 0.08029, 0.1167, 0.05045, 0.2332, 0.2332, 0.2303, 0.2368, 0.05045, 0.1167, 0.08029, 0.08029, 0.2303, 0.2368, 0.2281, 0.2409, 0.02827, 0.1582, 0.05045, 0.1167, 0.2281, 0.2409, 0.2267, 0.2454, 0.01461, 0.2032, 0.02827, 0.1582, 0.2267, 0.2454, 0.2263, 0.25, 0.01, 0.25, 0.01461, 0.2032, 0.2263, 0.25, 0.2267, 0.2546, 0.01461, 0.2968, 0.01, 0.25, 0.2267, 0.2546, 0.2281, 0.2591, 0.02827, 0.3418, 0.01461, 0.2968, 0.2281, 0.2591, 0.2303, 0.2632, 0.05045, 0.3833, 0.02827, 0.3418, 0.2303, 0.2632, 0.2332, 0.2668, 0.08029, 0.4197, 0.05045, 0.3833, 0.2332, 0.2668, 0.2368, 0.2697, 0.1167, 0.4496, 0.08029, 0.4197, 0.2368, 0.2697, 0.2409, 0.2719, 0.1582, 0.4717, 0.1167, 0.4496, 0.2409, 0.2719, 0.2454, 0.2733, 0.2032, 0.4854, 0.1582, 0.4717, 0.2454, 0.2733, 0.25, 0.2737, 0.25, 0.49, 0.2032, 0.4854, 0.0, 0.0, 0.0, 0.0, 0.0, 0.0, 0.0, 0.0, 0.0, 0.0, 0.0, 0.0, 0.0, 0.0, 0.0, 0.0, 0.0, 0.0, 0.0, 0.0, 0.0, 0.0, 0.0, 0.0, 0.0, 0.0, 0.0, 0.0, 0.0, 0.0, 0.0, 0.0, 0.0, 0.0, 0.0, 0.0, 0.0, 0.0, 0.0, 0.0, 0.0, 0.0, 0.0, 0.0, 0.0, 0.0, 0.0, 0.0, 0.0, 0.0, 0.0, 0.0, 0.0, 0.0, 0.0, 0.0, 0.0, 0.0, 0.0, 0.0, 0.0, 0.0, 0.0, 0.0, 0.0, 0.0, 0.0, 0.0, 0.0, 0.0, 0.0, 0.0, 0.0, 0.0, 0.0, 0.0, 0.0, 0.0, 0.0, 0.0, 0.0, 0.0, 0.0, 0.0, 0.0, 0.0, 0.0, 0.0, 0.0, 0.0, 0.0, 0.0, 0.0, 0.0, 0.0, 0.0, 0.0, 0.0, 0.0, 0.0, 0.0, 0.0, 0.0, 0.0, 0.0, 0.0, 0.0, 0.0, 0.0, 0.0, 0.0, 0.0, 0.0, 0.0, 0.0, 0.0, 0.0, 0.0, 0.0, 0.0, 0.0, 0.0, 0.0, 0.0, 0.0, 0.0, 0.0, 0.0, 0.0, 0.0, 0.0, 0.0, 0.0, 0.0, 0.0, 0.0, 0.0, 0.0, 0.0, 0.0, 0.0, 0.0, 0.0, 0.0, 0.0, 0.0, 0.0, 0.0, 0.0, 0.0, 0.0, 0.0, 0.0, 0.0, 0.0, 0.0, 0.0, 0.0, 0.0, 0.0, 0.0, 0.0, 0.0, 0.0, 0.0, 0.0, 0.0, 0.0, 0.0, 0.0, 0.0, 0.0, 0.0, 0.0, 0.0, 0.0, 0.0, 0.0, 0.0, 0.0, 0.0, 0.0, 0.0, 0.0, 0.0, 0.0, 0.0, 0.0, 0.0, 0.0, 0.0, 0.0, 0.0, 0.0, 0.0, 0.0, 0.0, 0.0, 0.0, 0.0, 0.0, 0.0, 0.0, 0.0, 0.0, 0.0, 0.0, 0.0, 0.0, 0.0, 0.0, 0.0, 0.0, 0.0, 0.0, 0.0, 0.0, 0.0, 0.0, 0.0, 0.0, 0.0, 0.0, 0.0, 0.0, 0.0, 0.0, 0.0, 0.0, 0.0, 0.0, 0.0, 0.0, 0.0, 0.0, 0.0, 0.0, 0.0, 0.0, 0.0, 0.0, 0.0, 0.0, 0.0, 0.0, 0.0, 0.0, 0.0, 0.0, 0.0, 0.0, 0.0, 0.0, 0.0, 0.0, 0.0, 0.0, 0.0, 0.0, 0.0, 0.0, 0.0, 0.0, 0.0, 0.0, 0.0, 0.0, 0.0, 0.0, 0.0, 0.0, 0.0, 0.0, 0.0, 0.0, 0.0, 0.0, 0.0, 0.0, 0.0, 0.0, 0.0, 0.0, 0.0, 0.0, 0.0, 0.0, 0.0, 0.0, 0.0, 0.0, 0.0, 0.0, 0.0, 0.0, 0.0, 0.0, 0.0, 0.0, 0.0, 0.0, 0.0, 0.0, 0.0, 0.0, 0.0, 0.0, 0.0, 0.0, 0.0, 0.0, 0.0, 0.0, 0.0, 0.0, 0.0, 0.0, 0.0, 0.0, 0.0, 0.0, 0.0, 0.0, 0.0, 0.0, 0.0, 0.0, 0.0, 0.0, 0.0, 0.0, 0.0, 0.0, 0.0, 0.0, 0.0, 0.0, 0.0, 0.0, 0.0, 0.0, 0.0, 0.0, 0.0, 0.0, 0.0, 0.0, 0.0, 0.0, 0.0, 0.0, 0.0, 0.0, 0.0, 0.0, 0.0, 0.0, 0.0, 0.0, 0.0, 0.0, 0.0, 0.0, 0.0, 0.0, 0.0, 0.0, 0.0, 0.0, 0.0, 0.0, 0.0, 0.0, 0.0, 0.0, 0.0, 0.0, 0.0, 0.0, 0.0, 0.0, 0.0, 0.0, 0.0])
me_cylinder.update()
me_cylinder_001 = bpy.data.meshes.new('Cylinder.001')
me_cylinder_001.from_pydata([], [], [])
_uv = me_cylinder_001.uv_layers.new(name='UVMap')
_uv.uv.foreach_set('vector', [])
me_cylinder_001.update()
me_cylinder_002 = bpy.data.meshes.new('Cylinder.002')
me_cylinder_002.from_pydata([], [], [])
_uv = me_cylinder_002.uv_layers.new(name='UVMap')
_uv.uv.foreach_set('vector', [])
me_cylinder_002.update()

# ---- objects
ob_light = bpy.data.objects.new('Light', light_light)
ob_camera = bpy.data.objects.new('Camera', cam_camera)
ob_flower_pot = bpy.data.objects.new('Flower Pot', me_cylinder)
ob_cylinder = bpy.data.objects.new('Cylinder', me_cylinder_001)
ob_cylinder_001 = bpy.data.objects.new('Cylinder.001', me_cylinder_002)

# ---- transforms, parenting, visibility, modifiers, constraints
ob_light.location = (4.076, 1.005, 5.904)
ob_light.rotation_euler = (0.6503, 0.05522, 1.866)
ob_light.lock_rotations_4d = False
ob_light.empty_display_type = 'ARROWS'
ob_light.color = (0.0, 0.0, 0.0, 0.0)
ob_light.lineart.crease_threshold = 0.0
ob_camera.location = (7.359, -6.926, 4.958)
ob_camera.rotation_euler = (1.109, 0.0, 0.8149)
ob_camera.lock_rotations_4d = False
ob_camera.empty_display_type = 'ARROWS'
ob_camera.color = (0.0, 0.0, 0.0, 0.0)
ob_camera.display_type = 'WIRE'
ob_camera.lineart.crease_threshold = 0.0
ob_flower_pot.location = (0.0, 0.0, 0.0)
ob_cylinder.location = (0.0, 0.0, 2.511)
ob_cylinder.scale = (0.7123, 0.7123, 0.7123)
_m = ob_cylinder.modifiers.new('Auto Smooth', 'NODES')
_m.node_group = ng_auto_smooth
_gi = [s.identifier for s in ng_auto_smooth.interface.items_tree if s.item_type == 'SOCKET' and s.in_out == 'INPUT']
_m[_gi[1]] = 0.5236  # Angle
ob_cylinder_001.location = (0.0, 0.0, 2.511)
ob_cylinder_001.scale = (0.7123, 0.7123, 0.7123)

# ---- collection membership
col_collection.objects.link(ob_light)
col_collection.objects.link(ob_camera)
col_collection.objects.link(ob_flower_pot)
col_collection.objects.link(ob_cylinder)
col_collection.objects.link(ob_cylinder_001)

# ---- scene / render settings (as saved in the file)
scene.camera = ob_camera
scene.frame_start = 1; scene.frame_end = 250; scene.frame_set(1)
scene.render.engine = 'BLENDER_EEVEE_NEXT'
scene.cycles.sampling_pattern = 'TABULATED_SOBOL'
bpy.context.view_layer.update()
